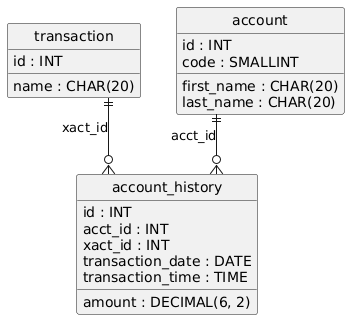

The diagram above was rendered by PlantUML. Its source (embedded in the PNG):
@startuml
hide circle
skinparam linetype ortho

entity "transaction" as transaction {
  id : INT
  name : CHAR(20)
}

entity "account" as account {
  id : INT
  first_name : CHAR(20)
  last_name : CHAR(20)
  code : SMALLINT
}

entity "account_history" as account_history {
  id : INT
  acct_id : INT
  xact_id : INT
  transaction_date : DATE
  transaction_time : TIME
  amount : DECIMAL(6, 2)
}

account ||--o{ account_history : "acct_id"
transaction ||--o{ account_history : "xact_id"
@enduml